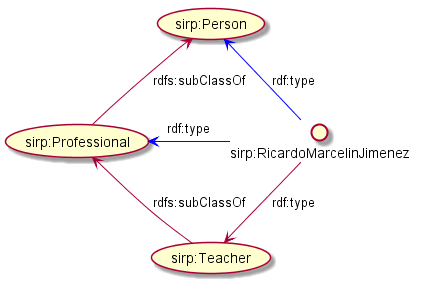

The diagram above was rendered by PlantUML. Its source (embedded in the PNG):
@startuml

(sirp:Person) <-down- (sirp:Professional) : rdfs:subClassOf

(sirp:Professional) <-down- (sirp:Teacher) : rdfs:subClassOf

interface "sirp:RicardoMarcelinJimenez" as Inter

(sirp:Teacher) <-down- Inter : rdf:type

(sirp:Professional) <-[#0000FF] Inter : rdf:type
(sirp:Person) <-[#0000FF]- Inter : rdf:type

@enduml